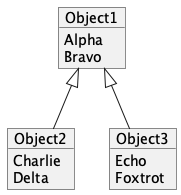

The diagram above was rendered by PlantUML. Its source (embedded in the PNG):
@startuml
skinparam monochrome true

object Object1 {
  Alpha
  Bravo
}

object Object2 {
  Charlie
  Delta
}

object Object3 {
  Echo
  Foxtrot
}

Object1 <|-- Object2
Object1 <|-- Object3
@enduml